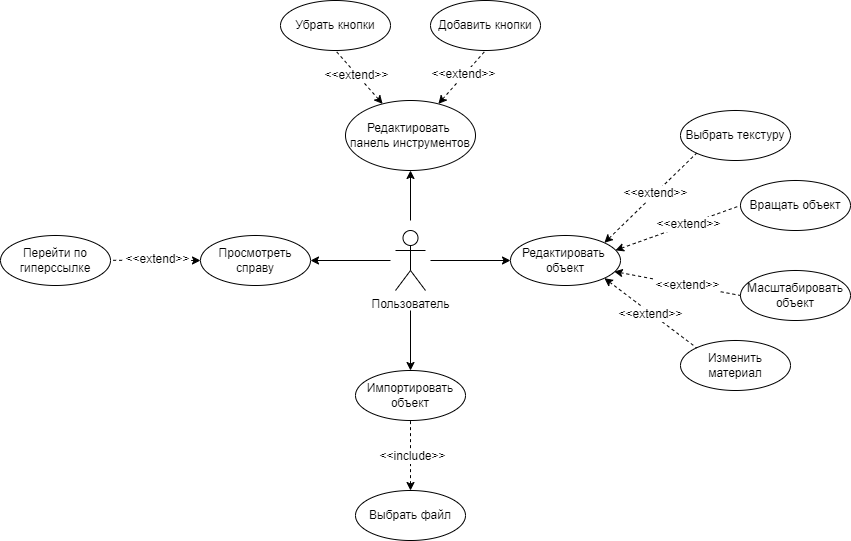

The diagram above was exported from draw.io. Its source (the exported page's mxGraphModel, read from the mxfile embedded in the PNG):
<mxGraphModel dx="1434" dy="758" grid="1" gridSize="10" guides="1" tooltips="1" connect="1" arrows="1" fold="1" page="1" pageScale="1" pageWidth="827" pageHeight="1169" math="0" shadow="0">
  <root>
    <mxCell id="0" />
    <mxCell id="1" parent="0" />
    <mxCell id="75zD5-N55KHtKkLXaBP9-1" value="Пользователь" style="shape=umlActor;verticalLabelPosition=bottom;verticalAlign=top;html=1;outlineConnect=0;" vertex="1" parent="1">
      <mxGeometry x="405" y="300" width="30" height="60" as="geometry" />
    </mxCell>
    <mxCell id="75zD5-N55KHtKkLXaBP9-2" value="Импортировать&lt;br&gt;объект" style="ellipse;whiteSpace=wrap;html=1;" vertex="1" parent="1">
      <mxGeometry x="365" y="440" width="110" height="50" as="geometry" />
    </mxCell>
    <mxCell id="75zD5-N55KHtKkLXaBP9-3" value="Редактировать&amp;nbsp;&lt;div&gt;&lt;span style=&quot;background-color: initial;&quot;&gt;объект&lt;/span&gt;&lt;/div&gt;" style="ellipse;whiteSpace=wrap;html=1;" vertex="1" parent="1">
      <mxGeometry x="520" y="305" width="110" height="50" as="geometry" />
    </mxCell>
    <mxCell id="75zD5-N55KHtKkLXaBP9-5" value="Редактировать&amp;nbsp;&lt;div&gt;панель инструментов&lt;/div&gt;" style="ellipse;whiteSpace=wrap;html=1;" vertex="1" parent="1">
      <mxGeometry x="355" y="170" width="130" height="70" as="geometry" />
    </mxCell>
    <mxCell id="75zD5-N55KHtKkLXaBP9-6" value="Просмотреть справу" style="ellipse;whiteSpace=wrap;html=1;" vertex="1" parent="1">
      <mxGeometry x="210" y="305" width="110" height="50" as="geometry" />
    </mxCell>
    <mxCell id="75zD5-N55KHtKkLXaBP9-7" value="" style="endArrow=classic;html=1;rounded=0;entryX=0.5;entryY=0;entryDx=0;entryDy=0;" edge="1" parent="1" target="75zD5-N55KHtKkLXaBP9-2">
      <mxGeometry width="50" height="50" relative="1" as="geometry">
        <mxPoint x="420" y="380" as="sourcePoint" />
        <mxPoint x="460" y="400" as="targetPoint" />
      </mxGeometry>
    </mxCell>
    <mxCell id="75zD5-N55KHtKkLXaBP9-8" value="" style="endArrow=classic;html=1;rounded=0;entryX=0;entryY=0.5;entryDx=0;entryDy=0;" edge="1" parent="1" target="75zD5-N55KHtKkLXaBP9-3">
      <mxGeometry width="50" height="50" relative="1" as="geometry">
        <mxPoint x="440" y="330" as="sourcePoint" />
        <mxPoint x="470" y="370" as="targetPoint" />
      </mxGeometry>
    </mxCell>
    <mxCell id="75zD5-N55KHtKkLXaBP9-9" value="" style="endArrow=classic;html=1;rounded=0;entryX=1;entryY=0.5;entryDx=0;entryDy=0;" edge="1" parent="1" target="75zD5-N55KHtKkLXaBP9-6">
      <mxGeometry width="50" height="50" relative="1" as="geometry">
        <mxPoint x="400" y="330" as="sourcePoint" />
        <mxPoint x="430" y="360" as="targetPoint" />
      </mxGeometry>
    </mxCell>
    <mxCell id="75zD5-N55KHtKkLXaBP9-10" value="" style="endArrow=classic;html=1;rounded=0;entryX=0.5;entryY=1;entryDx=0;entryDy=0;" edge="1" parent="1" target="75zD5-N55KHtKkLXaBP9-5">
      <mxGeometry width="50" height="50" relative="1" as="geometry">
        <mxPoint x="420" y="290" as="sourcePoint" />
        <mxPoint x="440" y="300" as="targetPoint" />
      </mxGeometry>
    </mxCell>
    <mxCell id="75zD5-N55KHtKkLXaBP9-11" value="Выбрать файл" style="ellipse;whiteSpace=wrap;html=1;" vertex="1" parent="1">
      <mxGeometry x="365" y="560" width="110" height="50" as="geometry" />
    </mxCell>
    <mxCell id="75zD5-N55KHtKkLXaBP9-12" value="Выбрать текстуру" style="ellipse;whiteSpace=wrap;html=1;" vertex="1" parent="1">
      <mxGeometry x="690" y="180" width="110" height="50" as="geometry" />
    </mxCell>
    <mxCell id="75zD5-N55KHtKkLXaBP9-13" value="Вращать объект" style="ellipse;whiteSpace=wrap;html=1;" vertex="1" parent="1">
      <mxGeometry x="750" y="250" width="110" height="50" as="geometry" />
    </mxCell>
    <mxCell id="75zD5-N55KHtKkLXaBP9-14" value="Масштабировать&lt;br&gt;объект" style="ellipse;whiteSpace=wrap;html=1;" vertex="1" parent="1">
      <mxGeometry x="750" y="340" width="110" height="50" as="geometry" />
    </mxCell>
    <mxCell id="75zD5-N55KHtKkLXaBP9-15" value="Изменить материал" style="ellipse;whiteSpace=wrap;html=1;" vertex="1" parent="1">
      <mxGeometry x="690" y="410" width="110" height="50" as="geometry" />
    </mxCell>
    <mxCell id="75zD5-N55KHtKkLXaBP9-16" value="" style="endArrow=none;dashed=1;html=1;rounded=0;entryX=0;entryY=0;entryDx=0;entryDy=0;startArrow=classic;startFill=1;exitX=1;exitY=1;exitDx=0;exitDy=0;" edge="1" parent="1" source="75zD5-N55KHtKkLXaBP9-3" target="75zD5-N55KHtKkLXaBP9-15">
      <mxGeometry width="50" height="50" relative="1" as="geometry">
        <mxPoint x="600" y="370" as="sourcePoint" />
        <mxPoint x="610" y="390" as="targetPoint" />
      </mxGeometry>
    </mxCell>
    <mxCell id="75zD5-N55KHtKkLXaBP9-23" value="&amp;lt;&amp;lt;extend&amp;gt;&amp;gt;" style="edgeLabel;html=1;align=center;verticalAlign=middle;resizable=0;points=[];" vertex="1" connectable="0" parent="75zD5-N55KHtKkLXaBP9-16">
      <mxGeometry x="0.0112" y="-1" relative="1" as="geometry">
        <mxPoint as="offset" />
      </mxGeometry>
    </mxCell>
    <mxCell id="75zD5-N55KHtKkLXaBP9-17" value="" style="endArrow=none;dashed=1;html=1;rounded=0;entryX=0;entryY=0.5;entryDx=0;entryDy=0;exitX=0.943;exitY=0.72;exitDx=0;exitDy=0;startArrow=classic;startFill=1;exitPerimeter=0;" edge="1" parent="1" source="75zD5-N55KHtKkLXaBP9-3" target="75zD5-N55KHtKkLXaBP9-14">
      <mxGeometry width="50" height="50" relative="1" as="geometry">
        <mxPoint x="620" y="330" as="sourcePoint" />
        <mxPoint x="735" y="440" as="targetPoint" />
      </mxGeometry>
    </mxCell>
    <mxCell id="75zD5-N55KHtKkLXaBP9-22" value="&amp;lt;&amp;lt;extend&amp;gt;&amp;gt;" style="edgeLabel;html=1;align=center;verticalAlign=middle;resizable=0;points=[];" vertex="1" connectable="0" parent="75zD5-N55KHtKkLXaBP9-17">
      <mxGeometry x="0.154" relative="1" as="geometry">
        <mxPoint as="offset" />
      </mxGeometry>
    </mxCell>
    <mxCell id="75zD5-N55KHtKkLXaBP9-18" value="" style="endArrow=none;dashed=1;html=1;rounded=0;entryX=0;entryY=0.5;entryDx=0;entryDy=0;exitX=0.954;exitY=0.296;exitDx=0;exitDy=0;startArrow=classic;startFill=1;exitPerimeter=0;" edge="1" parent="1" source="75zD5-N55KHtKkLXaBP9-3" target="75zD5-N55KHtKkLXaBP9-13">
      <mxGeometry width="50" height="50" relative="1" as="geometry">
        <mxPoint x="640" y="300" as="sourcePoint" />
        <mxPoint x="760" y="335" as="targetPoint" />
      </mxGeometry>
    </mxCell>
    <mxCell id="75zD5-N55KHtKkLXaBP9-21" value="&amp;lt;&amp;lt;extend&amp;gt;&amp;gt;" style="edgeLabel;html=1;align=center;verticalAlign=middle;resizable=0;points=[];" vertex="1" connectable="0" parent="75zD5-N55KHtKkLXaBP9-18">
      <mxGeometry x="0.1603" relative="1" as="geometry">
        <mxPoint as="offset" />
      </mxGeometry>
    </mxCell>
    <mxCell id="75zD5-N55KHtKkLXaBP9-19" value="" style="endArrow=none;dashed=1;html=1;rounded=0;entryX=0;entryY=1;entryDx=0;entryDy=0;exitX=1;exitY=0;exitDx=0;exitDy=0;startArrow=classic;startFill=1;" edge="1" parent="1" source="75zD5-N55KHtKkLXaBP9-3" target="75zD5-N55KHtKkLXaBP9-12">
      <mxGeometry width="50" height="50" relative="1" as="geometry">
        <mxPoint x="610" y="300" as="sourcePoint" />
        <mxPoint x="730" y="245" as="targetPoint" />
      </mxGeometry>
    </mxCell>
    <mxCell id="75zD5-N55KHtKkLXaBP9-20" value="&amp;lt;&amp;lt;extend&amp;gt;&amp;gt;" style="edgeLabel;html=1;align=center;verticalAlign=middle;resizable=0;points=[];" vertex="1" connectable="0" parent="75zD5-N55KHtKkLXaBP9-19">
      <mxGeometry x="0.1021" y="1" relative="1" as="geometry">
        <mxPoint as="offset" />
      </mxGeometry>
    </mxCell>
    <mxCell id="75zD5-N55KHtKkLXaBP9-24" value="" style="endArrow=none;dashed=1;html=1;rounded=0;entryX=0.5;entryY=1;entryDx=0;entryDy=0;startArrow=classic;startFill=1;exitX=0.5;exitY=0;exitDx=0;exitDy=0;" edge="1" parent="1" source="75zD5-N55KHtKkLXaBP9-11" target="75zD5-N55KHtKkLXaBP9-2">
      <mxGeometry width="50" height="50" relative="1" as="geometry">
        <mxPoint x="475" y="500" as="sourcePoint" />
        <mxPoint x="567" y="569" as="targetPoint" />
      </mxGeometry>
    </mxCell>
    <mxCell id="75zD5-N55KHtKkLXaBP9-25" value="&amp;lt;&amp;lt;include&amp;gt;&amp;gt;" style="edgeLabel;html=1;align=center;verticalAlign=middle;resizable=0;points=[];" vertex="1" connectable="0" parent="75zD5-N55KHtKkLXaBP9-24">
      <mxGeometry x="0.0112" y="-1" relative="1" as="geometry">
        <mxPoint as="offset" />
      </mxGeometry>
    </mxCell>
    <mxCell id="75zD5-N55KHtKkLXaBP9-26" value="Перейти по гиперссылке" style="ellipse;whiteSpace=wrap;html=1;" vertex="1" parent="1">
      <mxGeometry x="10" y="305" width="110" height="50" as="geometry" />
    </mxCell>
    <mxCell id="75zD5-N55KHtKkLXaBP9-27" value="" style="endArrow=none;dashed=1;html=1;rounded=0;entryX=1.025;entryY=0.496;entryDx=0;entryDy=0;startArrow=classic;startFill=1;exitX=0;exitY=0.5;exitDx=0;exitDy=0;entryPerimeter=0;" edge="1" parent="1" source="75zD5-N55KHtKkLXaBP9-6" target="75zD5-N55KHtKkLXaBP9-26">
      <mxGeometry width="50" height="50" relative="1" as="geometry">
        <mxPoint x="140" y="400.5" as="sourcePoint" />
        <mxPoint x="232" y="469.5" as="targetPoint" />
      </mxGeometry>
    </mxCell>
    <mxCell id="75zD5-N55KHtKkLXaBP9-28" value="&amp;lt;&amp;lt;extend&amp;gt;&amp;gt;" style="edgeLabel;html=1;align=center;verticalAlign=middle;resizable=0;points=[];" vertex="1" connectable="0" parent="75zD5-N55KHtKkLXaBP9-27">
      <mxGeometry x="0.0112" y="-1" relative="1" as="geometry">
        <mxPoint as="offset" />
      </mxGeometry>
    </mxCell>
    <mxCell id="75zD5-N55KHtKkLXaBP9-29" value="Убрать кнопки" style="ellipse;whiteSpace=wrap;html=1;" vertex="1" parent="1">
      <mxGeometry x="290" y="70" width="110" height="50" as="geometry" />
    </mxCell>
    <mxCell id="75zD5-N55KHtKkLXaBP9-30" value="Добавить кнопки" style="ellipse;whiteSpace=wrap;html=1;" vertex="1" parent="1">
      <mxGeometry x="440" y="70" width="110" height="50" as="geometry" />
    </mxCell>
    <mxCell id="75zD5-N55KHtKkLXaBP9-31" value="" style="endArrow=none;dashed=1;html=1;rounded=0;entryX=0.5;entryY=1;entryDx=0;entryDy=0;startArrow=classic;startFill=1;" edge="1" parent="1" source="75zD5-N55KHtKkLXaBP9-5" target="75zD5-N55KHtKkLXaBP9-30">
      <mxGeometry width="50" height="50" relative="1" as="geometry">
        <mxPoint x="485" y="259" as="sourcePoint" />
        <mxPoint x="577" y="170" as="targetPoint" />
      </mxGeometry>
    </mxCell>
    <mxCell id="75zD5-N55KHtKkLXaBP9-32" value="&amp;lt;&amp;lt;extend&amp;gt;&amp;gt;" style="edgeLabel;html=1;align=center;verticalAlign=middle;resizable=0;points=[];" vertex="1" connectable="0" parent="75zD5-N55KHtKkLXaBP9-31">
      <mxGeometry x="0.1021" y="1" relative="1" as="geometry">
        <mxPoint as="offset" />
      </mxGeometry>
    </mxCell>
    <mxCell id="75zD5-N55KHtKkLXaBP9-33" value="" style="endArrow=none;dashed=1;html=1;rounded=0;entryX=0.5;entryY=1;entryDx=0;entryDy=0;startArrow=classic;startFill=1;" edge="1" parent="1" source="75zD5-N55KHtKkLXaBP9-5" target="75zD5-N55KHtKkLXaBP9-29">
      <mxGeometry width="50" height="50" relative="1" as="geometry">
        <mxPoint x="458" y="183" as="sourcePoint" />
        <mxPoint x="505" y="130" as="targetPoint" />
      </mxGeometry>
    </mxCell>
    <mxCell id="75zD5-N55KHtKkLXaBP9-34" value="&amp;lt;&amp;lt;extend&amp;gt;&amp;gt;" style="edgeLabel;html=1;align=center;verticalAlign=middle;resizable=0;points=[];" vertex="1" connectable="0" parent="75zD5-N55KHtKkLXaBP9-33">
      <mxGeometry x="0.1021" y="1" relative="1" as="geometry">
        <mxPoint as="offset" />
      </mxGeometry>
    </mxCell>
  </root>
</mxGraphModel>